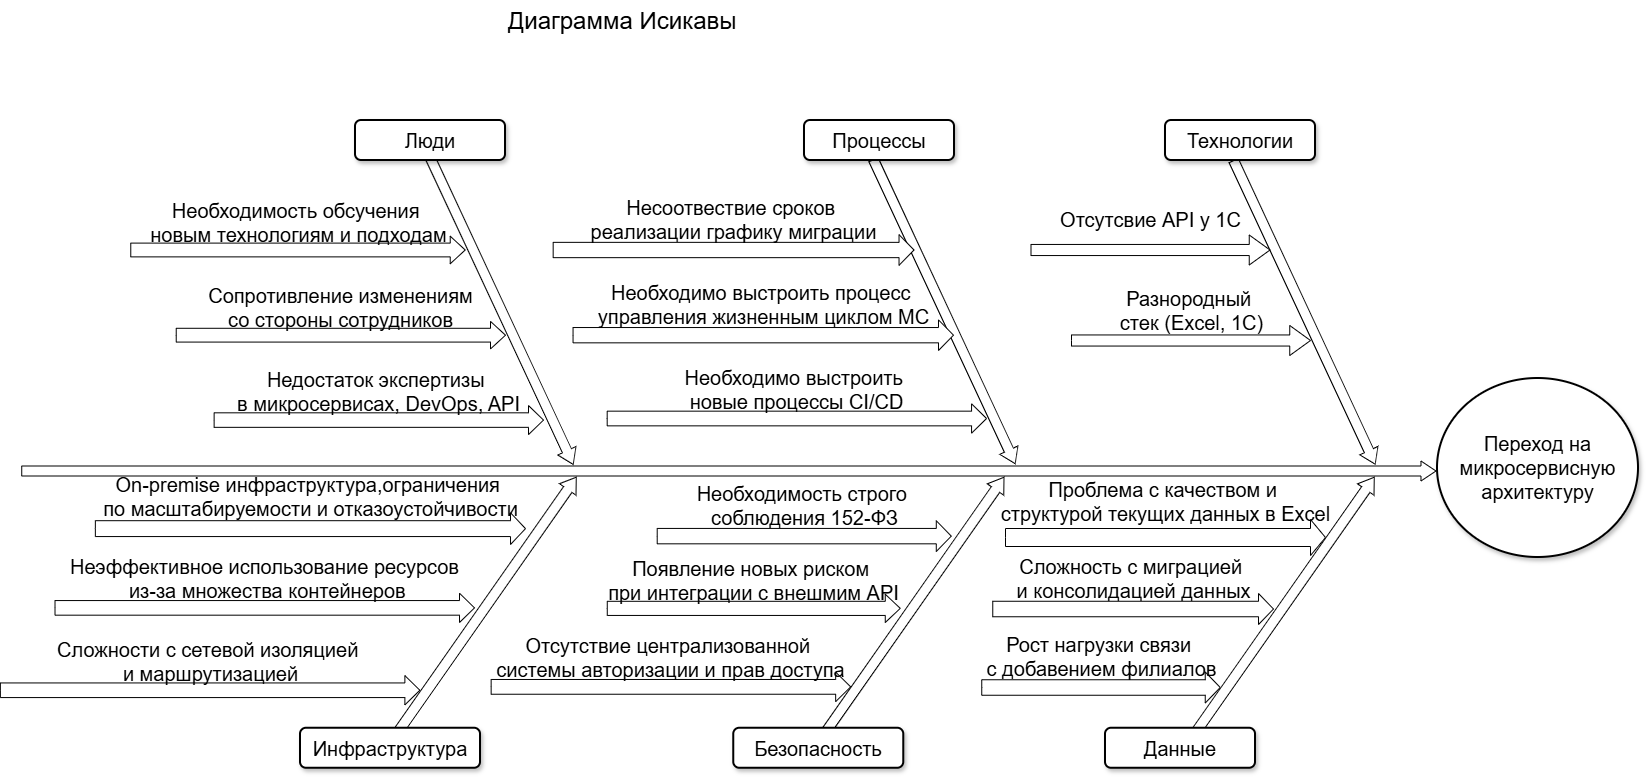

The diagram above was exported from draw.io. Its source (the exported page's mxGraphModel, read from the mxfile embedded in the PNG):
<mxGraphModel dx="2633" dy="1201" grid="1" gridSize="10" guides="1" tooltips="1" connect="1" arrows="1" fold="1" page="1" pageScale="1" pageWidth="850" pageHeight="1100" math="0" shadow="0">
  <root>
    <mxCell id="0" />
    <mxCell id="1" parent="0" />
    <mxCell id="__zAQAS2Hajs0moMWnde-186" value="" style="html=1;shadow=0;dashed=0;align=center;verticalAlign=middle;shape=mxgraph.arrows2.arrow;dy=0.5;dx=15;direction=north;notch=0;rounded=0;strokeWidth=1;fontSize=20;rotation=35;" vertex="1" parent="1">
      <mxGeometry x="11.15" y="478.42" width="20" height="312.69" as="geometry" />
    </mxCell>
    <mxCell id="__zAQAS2Hajs0moMWnde-187" value="" style="html=1;shadow=0;dashed=0;align=center;verticalAlign=middle;shape=mxgraph.arrows2.arrow;dy=0.5;dx=15;direction=north;notch=0;rounded=0;strokeWidth=1;fontSize=20;rotation=35;" vertex="1" parent="1">
      <mxGeometry x="438.26" y="478.22" width="20" height="315" as="geometry" />
    </mxCell>
    <mxCell id="__zAQAS2Hajs0moMWnde-188" value="" style="html=1;shadow=0;dashed=0;align=center;verticalAlign=middle;shape=mxgraph.arrows2.arrow;dy=0.5;dx=15;direction=north;notch=0;rounded=0;strokeWidth=1;fontSize=20;rotation=35;" vertex="1" parent="1">
      <mxGeometry x="809.67" y="478.59" width="20" height="310.88" as="geometry" />
    </mxCell>
    <mxCell id="__zAQAS2Hajs0moMWnde-189" value="" style="html=1;shadow=0;dashed=0;align=center;verticalAlign=middle;shape=mxgraph.arrows2.arrow;dy=0.5;dx=15;direction=north;notch=0;rounded=0;strokeWidth=1;fontSize=20;rotation=90;" vertex="1" parent="1">
      <mxGeometry x="253.37" y="-206.63" width="20" height="1414.25" as="geometry" />
    </mxCell>
    <mxCell id="__zAQAS2Hajs0moMWnde-190" value="" style="html=1;shadow=0;dashed=0;align=center;verticalAlign=middle;shape=mxgraph.arrows2.arrow;dy=0.5;dx=15;direction=north;notch=0;rounded=0;strokeWidth=1;fontSize=20;rotation=155;" vertex="1" parent="1">
      <mxGeometry x="25.5" y="168.12" width="20" height="341.74" as="geometry" />
    </mxCell>
    <mxCell id="__zAQAS2Hajs0moMWnde-191" value="" style="html=1;shadow=0;dashed=0;align=center;verticalAlign=middle;shape=mxgraph.arrows2.arrow;dy=0.5;dx=15;direction=north;notch=0;rounded=0;strokeWidth=1;fontSize=20;rotation=155;" vertex="1" parent="1">
      <mxGeometry x="468.82" y="173.47" width="20" height="335.5" as="geometry" />
    </mxCell>
    <mxCell id="__zAQAS2Hajs0moMWnde-192" value="" style="html=1;shadow=0;dashed=0;align=center;verticalAlign=middle;shape=mxgraph.arrows2.arrow;dy=0.5;dx=15;direction=north;notch=0;rounded=0;strokeWidth=1;fontSize=20;rotation=155;" vertex="1" parent="1">
      <mxGeometry x="828.93" y="174.45" width="20" height="335" as="geometry" />
    </mxCell>
    <mxCell id="__zAQAS2Hajs0moMWnde-193" value="Люди" style="rounded=1;whiteSpace=wrap;html=1;shadow=1;strokeWidth=2;fontSize=20;" vertex="1" parent="1">
      <mxGeometry x="-110" y="150" width="150" height="40" as="geometry" />
    </mxCell>
    <mxCell id="__zAQAS2Hajs0moMWnde-194" value="Процессы" style="rounded=1;whiteSpace=wrap;html=1;shadow=1;strokeWidth=2;fontSize=20;" vertex="1" parent="1">
      <mxGeometry x="339" y="150" width="150" height="40" as="geometry" />
    </mxCell>
    <mxCell id="__zAQAS2Hajs0moMWnde-195" value="Технологии" style="rounded=1;whiteSpace=wrap;html=1;shadow=1;strokeWidth=2;fontSize=20;" vertex="1" parent="1">
      <mxGeometry x="700" y="150" width="150" height="40" as="geometry" />
    </mxCell>
    <mxCell id="__zAQAS2Hajs0moMWnde-196" value="Инфраструктура" style="rounded=1;whiteSpace=wrap;html=1;shadow=1;strokeWidth=2;fontSize=20;" vertex="1" parent="1">
      <mxGeometry x="-165" y="757.75" width="180" height="40" as="geometry" />
    </mxCell>
    <mxCell id="__zAQAS2Hajs0moMWnde-197" value="Безопасность" style="rounded=1;whiteSpace=wrap;html=1;shadow=1;strokeWidth=2;fontSize=20;" vertex="1" parent="1">
      <mxGeometry x="268.26" y="757.75" width="170" height="40" as="geometry" />
    </mxCell>
    <mxCell id="__zAQAS2Hajs0moMWnde-198" value="Данные" style="rounded=1;whiteSpace=wrap;html=1;shadow=1;strokeWidth=2;fontSize=20;" vertex="1" parent="1">
      <mxGeometry x="640" y="757.75" width="150" height="40" as="geometry" />
    </mxCell>
    <mxCell id="__zAQAS2Hajs0moMWnde-199" value="Переход на микросервисную архитектуру" style="ellipse;whiteSpace=wrap;html=1;rounded=1;shadow=1;strokeWidth=2;fontSize=20;" vertex="1" parent="1">
      <mxGeometry x="972" y="408" width="201" height="179" as="geometry" />
    </mxCell>
    <mxCell id="__zAQAS2Hajs0moMWnde-200" value="Сопротивление изменениям&lt;div&gt;со стороны сотрудников&lt;/div&gt;" style="html=1;shadow=0;dashed=0;align=center;verticalAlign=middle;shape=mxgraph.arrows2.arrow;dy=0.5;dx=15;direction=north;notch=0;rounded=0;strokeWidth=1;fontSize=20;rotation=90;horizontal=0;labelPosition=left;verticalLabelPosition=middle;" vertex="1" parent="1">
      <mxGeometry x="-138.42" y="200.05" width="27.57" height="329.27" as="geometry" />
    </mxCell>
    <mxCell id="__zAQAS2Hajs0moMWnde-201" value="Необходимо выстроить процесс&amp;nbsp;&lt;div&gt;управления жизненным циклом МС&lt;/div&gt;" style="html=1;shadow=0;dashed=0;align=center;verticalAlign=middle;shape=mxgraph.arrows2.arrow;dy=0.5;dx=15;direction=north;notch=0;rounded=0;strokeWidth=1;fontSize=20;rotation=90;horizontal=0;labelPosition=left;verticalLabelPosition=middle;" vertex="1" parent="1">
      <mxGeometry x="282.46" y="174.46" width="30.62" height="380.44" as="geometry" />
    </mxCell>
    <mxCell id="__zAQAS2Hajs0moMWnde-202" value="Разнородный&amp;nbsp;&lt;div&gt;стек (Excel, 1C)&lt;/div&gt;" style="html=1;shadow=0;dashed=0;align=center;verticalAlign=middle;shape=mxgraph.arrows2.arrow;dy=0.63;dx=20.75;direction=north;notch=0;rounded=0;strokeWidth=1;fontSize=20;rotation=90;horizontal=0;labelPosition=left;verticalLabelPosition=middle;" vertex="1" parent="1">
      <mxGeometry x="710.5" y="250.5" width="30" height="239" as="geometry" />
    </mxCell>
    <mxCell id="__zAQAS2Hajs0moMWnde-203" value="Неэффективное использование&amp;nbsp;&lt;span style=&quot;background-color: transparent; color: light-dark(rgb(0, 0, 0), rgb(255, 255, 255));&quot;&gt;ресурсов&lt;/span&gt;&lt;div&gt;&lt;span style=&quot;background-color: transparent; color: light-dark(rgb(0, 0, 0), rgb(255, 255, 255));&quot;&gt;&amp;nbsp;из-за множества контейнеров&lt;/span&gt;&lt;/div&gt;" style="html=1;shadow=0;dashed=0;align=center;verticalAlign=middle;shape=mxgraph.arrows2.arrow;dy=0.5;dx=15;direction=north;notch=0;rounded=0;strokeWidth=1;fontSize=20;rotation=90;horizontal=0;labelPosition=left;verticalLabelPosition=middle;" vertex="1" parent="1">
      <mxGeometry x="-215.37" y="427.62" width="29.25" height="419.5" as="geometry" />
    </mxCell>
    <mxCell id="__zAQAS2Hajs0moMWnde-204" value="Появление новых риском&amp;nbsp;&lt;div&gt;при интеграции с внешмим API&lt;/div&gt;" style="html=1;shadow=0;dashed=0;align=center;verticalAlign=middle;shape=mxgraph.arrows2.arrow;dy=0.5;dx=15;direction=north;notch=0;rounded=0;strokeWidth=1;fontSize=20;rotation=90;horizontal=0;labelPosition=left;verticalLabelPosition=middle;" vertex="1" parent="1">
      <mxGeometry x="274.14" y="491.37" width="28.27" height="293" as="geometry" />
    </mxCell>
    <mxCell id="__zAQAS2Hajs0moMWnde-205" value="Cложность с миграцией&amp;nbsp;&lt;div&gt;и консолидацией данных&lt;/div&gt;" style="html=1;shadow=0;dashed=0;align=center;verticalAlign=middle;shape=mxgraph.arrows2.arrow;dy=0.5;dx=15;direction=north;notch=0;rounded=0;strokeWidth=1;fontSize=20;rotation=90;horizontal=0;labelPosition=left;verticalLabelPosition=middle;" vertex="1" parent="1">
      <mxGeometry x="652.13" y="498.13" width="31" height="280.75" as="geometry" />
    </mxCell>
    <mxCell id="__zAQAS2Hajs0moMWnde-206" value="Недостаток экспертизы&amp;nbsp;&lt;div&gt;в микросервисах, DevOps, API&lt;/div&gt;" style="html=1;shadow=0;dashed=0;align=center;verticalAlign=middle;shape=mxgraph.arrows2.arrow;dy=0.5;dx=15;direction=north;notch=0;rounded=0;strokeWidth=1;fontSize=20;rotation=90;horizontal=0;labelPosition=left;verticalLabelPosition=middle;" vertex="1" parent="1">
      <mxGeometry x="-101.21" y="284.9" width="29.04" height="329.37" as="geometry" />
    </mxCell>
    <mxCell id="__zAQAS2Hajs0moMWnde-207" value="Необходимо выстроить&amp;nbsp;&lt;div&gt;новые процессы CI/CD&lt;/div&gt;" style="html=1;shadow=0;dashed=0;align=center;verticalAlign=middle;shape=mxgraph.arrows2.arrow;dy=0.5;dx=15;direction=north;notch=0;rounded=0;strokeWidth=1;fontSize=20;rotation=90;horizontal=0;labelPosition=left;verticalLabelPosition=middle;" vertex="1" parent="1">
      <mxGeometry x="316.69" y="258.32" width="29.38" height="379.37" as="geometry" />
    </mxCell>
    <mxCell id="__zAQAS2Hajs0moMWnde-209" value="On-premise инфраструктура,&lt;span style=&quot;background-color: transparent; color: light-dark(rgb(0, 0, 0), rgb(255, 255, 255));&quot;&gt;ограничения&amp;nbsp;&lt;/span&gt;&lt;div&gt;по масштабируемости и отказоустойчивости&lt;/div&gt;" style="html=1;shadow=0;dashed=0;align=center;verticalAlign=middle;shape=mxgraph.arrows2.arrow;dy=0.5;dx=15;direction=north;notch=0;rounded=0;strokeWidth=1;fontSize=20;rotation=90;horizontal=0;labelPosition=left;verticalLabelPosition=middle;" vertex="1" parent="1">
      <mxGeometry x="-170.93" y="343.05" width="31.73" height="430.15" as="geometry" />
    </mxCell>
    <mxCell id="__zAQAS2Hajs0moMWnde-210" value="Необходимость строго&amp;nbsp;&lt;div&gt;соблюдения 152-ФЗ&lt;/div&gt;" style="html=1;shadow=0;dashed=0;align=center;verticalAlign=middle;shape=mxgraph.arrows2.arrow;dy=0.5;dx=15;direction=north;notch=0;rounded=0;strokeWidth=1;fontSize=20;rotation=90;horizontal=0;labelPosition=left;verticalLabelPosition=middle;" vertex="1" parent="1">
      <mxGeometry x="323.36" y="418.59" width="30.77" height="294.07" as="geometry" />
    </mxCell>
    <mxCell id="__zAQAS2Hajs0moMWnde-211" value="Проблема с качеством и&amp;nbsp;&lt;div&gt;структурой текущих данных в Excel&lt;/div&gt;" style="html=1;shadow=0;dashed=0;align=center;verticalAlign=middle;shape=mxgraph.arrows2.arrow;dy=0.5;dx=15;direction=north;notch=0;rounded=0;strokeWidth=1;fontSize=20;rotation=90;horizontal=0;labelPosition=left;verticalLabelPosition=middle;" vertex="1" parent="1">
      <mxGeometry x="682" y="407" width="36" height="320" as="geometry" />
    </mxCell>
    <mxCell id="__zAQAS2Hajs0moMWnde-212" value="Диаграмма Исикавы" style="text;whiteSpace=wrap;fontSize=24;" vertex="1" parent="1">
      <mxGeometry x="41" y="30" width="520" height="40" as="geometry" />
    </mxCell>
    <mxCell id="__zAQAS2Hajs0moMWnde-216" value="Отсутсвие API у 1С" style="html=1;shadow=0;dashed=0;align=center;verticalAlign=middle;shape=mxgraph.arrows2.arrow;dy=0.63;dx=20.75;direction=north;notch=0;rounded=0;strokeWidth=1;fontSize=20;rotation=90;horizontal=0;labelPosition=left;verticalLabelPosition=middle;" vertex="1" parent="1">
      <mxGeometry x="670" y="160" width="30" height="239" as="geometry" />
    </mxCell>
    <mxCell id="__zAQAS2Hajs0moMWnde-224" value="Несоотвествие сроков&amp;nbsp;&lt;div&gt;реализации&amp;nbsp;&lt;span style=&quot;background-color: transparent; color: light-dark(rgb(0, 0, 0), rgb(255, 255, 255));&quot;&gt;графику миграции&lt;/span&gt;&lt;/div&gt;" style="html=1;shadow=0;dashed=0;align=center;verticalAlign=middle;shape=mxgraph.arrows2.arrow;dy=0.5;dx=15;direction=north;notch=0;rounded=0;strokeWidth=1;fontSize=20;rotation=90;horizontal=0;labelPosition=left;verticalLabelPosition=middle;" vertex="1" parent="1">
      <mxGeometry x="252.79" y="99.07" width="30.62" height="360.86" as="geometry" />
    </mxCell>
    <mxCell id="__zAQAS2Hajs0moMWnde-226" value="Необходимость обсучения&amp;nbsp;&lt;div&gt;новым технологиям и подходам&lt;/div&gt;" style="html=1;shadow=0;dashed=0;align=center;verticalAlign=middle;shape=mxgraph.arrows2.arrow;dy=0.5;dx=15;direction=north;notch=0;rounded=0;strokeWidth=1;fontSize=20;rotation=90;horizontal=0;labelPosition=left;verticalLabelPosition=middle;" vertex="1" parent="1">
      <mxGeometry x="-181.28" y="112.26" width="27.57" height="334.46" as="geometry" />
    </mxCell>
    <mxCell id="__zAQAS2Hajs0moMWnde-229" value="Рост нагрузки связи&amp;nbsp;&lt;div&gt;с добавением филиалов&lt;/div&gt;" style="html=1;shadow=0;dashed=0;align=center;verticalAlign=middle;shape=mxgraph.arrows2.arrow;dy=0.5;dx=15;direction=north;notch=0;rounded=0;strokeWidth=1;fontSize=20;rotation=90;horizontal=0;labelPosition=left;verticalLabelPosition=middle;" vertex="1" parent="1">
      <mxGeometry x="620" y="597.75" width="31" height="238.5" as="geometry" />
    </mxCell>
    <mxCell id="__zAQAS2Hajs0moMWnde-234" value="Отсутствие централизованной&amp;nbsp;&lt;div&gt;системы авторизации и прав доступа&lt;/div&gt;" style="html=1;shadow=0;dashed=0;align=center;verticalAlign=middle;shape=mxgraph.arrows2.arrow;dy=0.5;dx=15;direction=north;notch=0;rounded=0;strokeWidth=1;fontSize=20;rotation=90;horizontal=0;labelPosition=left;verticalLabelPosition=middle;" vertex="1" parent="1">
      <mxGeometry x="190.64" y="536.6" width="29.54" height="359.51" as="geometry" />
    </mxCell>
    <mxCell id="__zAQAS2Hajs0moMWnde-236" value="Сложности с сетевой изоляцией&amp;nbsp;&lt;div&gt;и маршрутизацией&lt;/div&gt;" style="html=1;shadow=0;dashed=0;align=center;verticalAlign=middle;shape=mxgraph.arrows2.arrow;dy=0.5;dx=15;direction=north;notch=0;rounded=0;strokeWidth=1;fontSize=20;rotation=90;horizontal=0;labelPosition=left;verticalLabelPosition=middle;" vertex="1" parent="1">
      <mxGeometry x="-269.995" y="510.005" width="29.25" height="419.5" as="geometry" />
    </mxCell>
  </root>
</mxGraphModel>